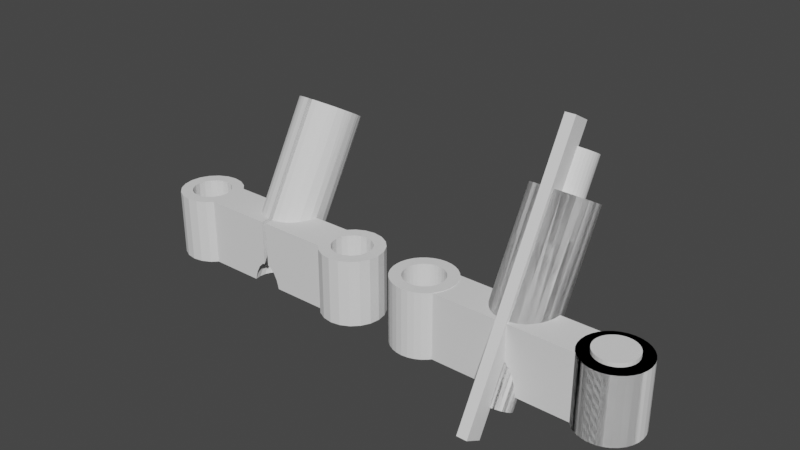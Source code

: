 # Source: untitled.blend  (saved by Blender 3.1.7; exported with 4.5.12 LTS)
import bpy
from mathutils import Matrix  # noqa: F401  (used for matrix-valued properties, if any)

bpy.ops.wm.read_factory_settings(use_empty=True)
scene = bpy.context.scene
scene.name = 'Scene'

# ---- collections
col_collection = bpy.data.collections.new('Collection'); scene.collection.children.link(col_collection)

# ---- world
world_world = bpy.data.worlds.new('World'); scene.world = world_world
world_world.use_nodes = True; world_world.node_tree.nodes.clear()
_N = world_world.node_tree.nodes; _L = world_world.node_tree.links
n0 = _N.new('ShaderNodeOutputWorld'); n0.name = 'World Output'; n0.location = (300, 300)
n1 = _N.new('ShaderNodeBackground'); n1.name = 'Background'; n1.location = (10, 300)
n1.inputs[0].default_value = (0.05088, 0.05088, 0.05088, 1.0)
_L.new(n1.outputs[0], n0.inputs[0])
n0.is_active_output = True
world_world.color = (0.05088, 0.05088, 0.05088)
world_world.use_sun_shadow = False
world_world.sun_shadow_jitter_overblur = 0.0

# ---- meshes
me_tbs_source_one_v4_caddx_antenna_mount_v01 = bpy.data.meshes.new('TBS_Source_One_V4_Caddx_Antenna_Mount_v01')
me_tbs_source_one_v4_caddx_antenna_mount_v01.from_pydata([(-0.7197, 5.174, 0.357), (-0.5007, 5.022, 0.284), (-1.412, 5.022, 0.477), (3.157, 2.922, 8.506), (2.384, 2.043, 8.506), (1.879, 1.665, 8.506), (0.2963, 0.02217, 8.506), (0.9753, 1.269, 8.506), (0.2963, 1.137, 8.506), (8.326, 5.022, 8.506), (3.94, 5.022, 8.506), (0.3393, 5.041, 0.273), (0.4873, 5.022, 0.284), (-0.00673, 5.376, 0.412), (0.3633, 5.435, 0.477), (-14.02, 4.024, 0.009025), (-14.02, 4.024, 8.507), (-14.37, 3.326, 0.009025), (-14.37, 3.326, 8.507), (10.79, 6.326, 0.009025), (10.79, 6.326, 8.507), (12.03, 6.522, 0.009025), (12.03, 6.522, 8.507), (-13.46, 4.578, 0.009025), (-13.46, 4.578, 8.507), (12.03, 5.024, 0.009025), (12.03, 5.024, 8.507), (11.25, 4.902, 0.009025), (11.25, 4.902, 8.507), (12.8, 4.902, 8.507), (12.8, 4.902, 0.009025), (-0.3857, 5.687, 0.722), (-0.00673, 5.703, 0.713), (-14.34, -0.6831, 8.507), (-14.34, -0.6831, 0.009025), (-13.23, -1.251, 8.507), (-13.23, -1.251, 0.009025), (-11.99, 0.04991, 8.507), (-11.99, 0.04991, 0.009025), (-12.77, 0.1729, 8.507), (-12.77, 0.1729, 0.009025), (11.25, 0.1422, 0.009025), (11.25, 0.1422, 8.507), (12.03, 0.01918, 0.009025), (12.03, 0.01918, 8.507), (-11.99, 6.553, 0.009025), (-11.99, 6.553, 8.507), (-10.76, 6.357, 0.009025), (-10.76, 6.357, 8.507), (14.41, 1.749, 0.009025), (14.41, 1.749, 8.507), (14.53, 2.522, 0.009025), (14.53, 2.522, 8.507), (-13.23, 6.357, 8.507), (-13.23, 6.357, 0.009025), (14.05, 1.051, 0.009025), (14.05, 1.051, 8.507), (-14.34, 5.789, 0.009025), (-14.34, 5.789, 8.507), (13.5, 0.4972, 8.507), (13.5, 0.4972, 0.009025), (12.8, 0.1422, 8.507), (12.8, 0.1422, 0.009025), (-15.23, 4.904, 0.009025), (-15.23, 4.904, 8.507), (-15.8, 3.789, 0.009025), (-15.8, 3.789, 8.507), (-15.99, 2.553, 0.009025), (-15.99, 2.553, 8.507), (16.03, 2.522, 8.507), (16.03, 2.522, 0.009025), (15.83, 3.758, 8.507), (15.83, 3.758, 0.009025), (-15.8, 1.317, 8.507), (-15.8, 1.317, 0.009025), (15.26, 4.873, 0.009025), (15.26, 4.873, 8.507), (14.38, 5.758, 0.009025), (14.38, 5.758, 8.507), (-14.5, 2.553, 0.009025), (-14.5, 2.553, 8.507), (13.26, 6.326, 0.009025), (13.26, 6.326, 8.507), (-12.77, 4.933, 8.507), (-12.77, 4.933, 0.009025), (-15.23, 0.2019, 0.009025), (-15.23, 0.2019, 8.507), (14.05, 3.993, 8.507), (14.05, 3.993, 0.009025), (14.41, 3.295, 8.507), (14.41, 3.295, 0.009025), (12.03, -1.478, 8.507), (12.03, -1.478, 0.009025), (13.26, -1.282, 8.507), (13.26, -1.282, 0.009025), (14.38, -0.7138, 8.507), (14.38, -0.7138, 0.009025), (-13.46, 0.5279, 8.507), (-13.46, 0.5279, 0.009025), (-14.02, 1.082, 0.009025), (-14.02, 1.082, 8.507), (15.26, 0.1712, 8.507), (15.26, 0.1712, 0.009025), (15.83, 1.286, 8.507), (15.83, 1.286, 0.009025), (-14.37, 1.78, 0.009025), (-14.37, 1.78, 8.507), (10.79, -1.282, 0.009025), (10.79, -1.282, 8.507), (-0.3087, 0.02217, 8.506), (-1.893, 1.665, 8.506), (-2.605, 2.248, 8.506), (-3.518, 3.53, 8.506), (-0.3087, 1.137, 8.506), (-1.052, 1.298, 8.506), (-3.954, 5.022, 8.506), (-11.99, 5.055, 0.009025), (-11.99, 5.055, 8.507), (10.56, 4.547, 8.507), (10.56, 4.547, 0.009025), (4.745, 0.02519, 1.148), (4.745, 0.02519, 8.153), (3.929, 6.454, 8.507), (3.921, 5.022, 5.902), (13.5, 4.547, 0.009025), (13.5, 4.547, 8.507), (-11.99, -1.447, 0.009025), (-11.99, -1.447, 8.507), (-0.3087, 0.02217, 8.153), (-4.26, 0.02217, 8.153), (-4.26, 0.02217, 1.148), (-8.937, 0.02217, 0.009025), (-1.986, 0.02217, 0.009025), (-7.471, 0.02217, 8.507), (-8.937, 0.02217, 8.507), (-1.71, 0.02217, 1.094), (-1.683, 0.02217, 1.148), (1.227, 0.02519, 2.032), (0.2963, 0.02519, 2.736), (0.6413, 0.02519, 2.628), (-1.245, 0.02519, 2.029), (-0.6587, 0.02519, 2.626), (-0.3087, 0.02519, 2.738), (0.2963, 3.358, 8.507), (0.2963, 0.02217, 8.153), (-9.968, 1.082, 8.507), (-9.613, 1.78, 8.507), (-9.49, 2.553, 8.507), (-7.471, 5.022, 8.507), (-9.613, 3.326, 8.507), (-8.876, 5.022, 8.507), (-9.968, 4.024, 8.507), (-10.52, 4.578, 8.507), (-9.642, 5.789, 8.507), (-11.22, 4.933, 8.507), (-10.52, 0.5279, 8.507), (-9.642, -0.6831, 8.507), (-11.22, 0.1729, 8.507), (-10.76, -1.251, 8.507), (-10.76, -1.251, 0.009025), (-9.642, -0.6831, 0.009025), (1.853, 5.611, 1.326), (2.531, 5.71, 2.271), (2.503, 5.281, 1.598), (-8.876, 5.022, 0.009025), (-9.642, 5.789, 0.009025), (1.692, 0.02217, 1.099), (1.667, 0.02217, 1.148), (3.291, 5.022, 2.744), (2.785, 5.022, 1.68), (3.452, 8.049, 8.507), (3.521, 5.022, 3.495), (3.299, 8.339, 8.507), (1.971, 0.02217, 0.009025), (1.991, 0.06895, 0.009025), (-11.22, 0.1729, 0.009025), (-9.49, 2.553, 0.009025), (-9.613, 3.326, 0.009025), (-9.613, 1.78, 0.009025), (-9.968, 1.082, 0.009025), (-2.87, 5.022, 1.801), (-3.305, 5.022, 2.744), (-2.69, 5.595, 2.337), (-10.52, 0.5279, 0.009025), (-11.22, 4.933, 0.009025), (-10.52, 4.578, 0.009025), (-9.968, 4.024, 0.009025), (1.879, 6.088, 2.054), (8.326, 0.02217, 8.507), (0.9483, 5.841, 1.066), (1.154, 6.347, 1.904), (-3.182, 8.522, 8.507), (-3.116, 8.608, 8.507), (1.434, 5.022, 0.492), (1.049, 5.022, 0.366), (10.0, 3.993, 8.507), (8.939, 5.022, 8.507), (9.646, 3.295, 8.507), (9.523, 2.522, 8.507), (9.646, 1.749, 8.507), (8.939, 0.02217, 8.507), (10.0, 1.051, 8.507), (10.56, 0.4972, 8.507), (9.675, -0.7138, 8.507), (9.675, 5.758, 8.507), (9.675, -0.7138, 0.009025), (8.939, 0.02217, 0.009025), (1.712, 5.022, 0.633), (1.981, 5.022, 0.807), (2.228, 5.022, 1.014), (-2.229, 5.913, 2.155), (-2.196, 5.393, 1.358), (1.524, 6.233, 1.97), (8.939, 5.022, 0.009025), (9.675, 5.758, 0.009025), (-1.872, 5.655, 1.382), (-2.483, 5.022, 1.254), (1.395, 3.959, 8.507), (1.683, 4.291, 8.507), (1.097, 5.391, 0.625), (-1.82, 5.022, 0.685), (-1.829, 5.307, 0.94), (0.7363, 5.47, 0.58), (-1.505, 5.621, 1.065), (0.375, 3.372, 8.507), (3.689, 5.022, 4.204), (-3.835, 5.022, 4.943), (-3.619, 5.022, 3.849), (-3.988, 5.022, 6.48), (-3.997, 5.022, 7.688), (10.56, 0.4972, 0.009025), (10.0, 1.051, 0.009025), (9.646, 1.749, 0.009025), (9.523, 2.522, 0.009025), (9.646, 3.295, 0.009025), (10.0, 3.993, 0.009025), (-0.3937, 6.043, 1.158), (-0.7697, 5.816, 0.968), (-0.3987, 6.48, 1.827), (-3.5, 7.944, 8.507), (-3.282, 8.386, 8.507), (-0.7867, 6.43, 1.856), (-1.353, 6.29, 1.937), (-1.155, 5.912, 1.234), (0.3853, 10.34, 8.507), (0.4768, 10.32, 8.507), (0.3853, 6.48, 1.827), (2.014, 6.276, 8.507), (1.97, 6.536, 8.507), (1.972, 1.614, 0.009025), (1.787, 9.865, 8.507), (1.828, 9.842, 8.507), (0.9264, 10.21, 8.507), (0.9703, 10.19, 8.507), (-2.082, 9.675, 8.507), (-1.56, 9.975, 8.507), (2.032, 6.164, 8.507), (1.977, 1.584, 0.009025), (2.099, 5.726, 8.507), (2.094, 0.8179, 0.009025), (1.576, 9.979, 8.507), (-2.008, 0.07414, 0.009025), (-2.111, 0.8209, 0.009025), (-2.011, 1.545, 0.009025), (-2.007, 1.571, 0.009025), (-1.718, 2.223, 0.009025), (-1.707, 2.247, 0.009025), (-1.259, 2.764, 0.009025), (-1.242, 2.783, 0.009025), (-0.6761, 3.115, 0.009025), (-0.6552, 3.127, 0.009025), (-0.002534, 3.245, 0.009025), (-0.02947, 3.242, 0.009025), (1.704, 2.223, 0.009025), (1.697, 2.239, 0.009025), (1.678, 2.263, 0.009025), (1.23, 2.781, 0.009025), (0.6646, 3.114, 0.009025), (0.6452, 3.124, 0.009025), (0.01843, 3.24, 0.009025), (-1.242, 10.12, 8.507), (-0.9101, 10.23, 8.507), (-1.459, 10.03, 8.507), (2.017, 6.26, 8.507), (-0.2816, 10.34, 8.507), (0.2681, 10.34, 8.507), (1.976, 9.747, 8.507), (2.05, 9.69, 8.507), (-2.318, 9.505, 8.507), (-2.73, 9.116, 8.507), (-0.3278, 10.34, 8.507), (-0.5543, 10.3, 8.507), (-0.8432, 10.25, 8.507), (3.689, 7.507, 8.507), (3.875, 6.721, 8.507), (3.89, 6.657, 8.507), (3.675, 7.542, 8.507), (2.086, 5.634, 8.507), (3.914, 6.57, 8.507), (3.56, 7.823, 8.507), (0.4093, 3.378, 8.507), (0.6442, 3.42, 8.507), (3.474, 8.007, 8.507), (-2.65, 9.2, 8.507), (-2.598, 9.247, 8.507), (2.027, 5.206, 8.507), (0.8355, 3.532, 8.507), (1.231, 3.764, 8.507), (0.7758, 3.497, 8.507), (1.347, 3.904, 8.507), (-1.09, 5.237, 0.492), (1.699, 4.31, 8.507), (3.203, 8.477, 8.507), (3.091, 8.603, 8.507), (1.777, 4.485, 8.507), (1.996, 4.977, 8.507), (1.813, 4.564, 8.507), (2.531, 9.311, 8.507), (2.615, 9.205, 8.507), (3.755, 4.186, 8.507), (2.443, 9.387, 8.507), (1.189, 10.1, 8.507), (-3.53, 7.883, 8.507), (-3.619, 7.712, 8.507), (-3.78, 7.241, 8.507), (-3.797, 7.191, 8.507), (-3.843, 7.042, 8.507), (-3.969, 6.309, 8.507), (-3.977, 6.263, 8.507), (-3.988, 6.193, 8.507), (-3.996, 5.543, 8.507), (-3.996, 5.526, 8.507), (-3.996, 5.486, 8.507), (-0.3087, 3.358, 8.507), (-0.3826, 3.371, 8.507), (-0.4174, 3.378, 8.507), (-0.6556, 3.422, 8.507), (-0.7998, 3.513, 8.507), (-0.8596, 3.549, 8.507), (-1.255, 3.782, 8.507), (-1.317, 3.855, 8.507), (-1.364, 3.909, 8.507), (-1.647, 4.236, 8.507), (-1.712, 4.334, 8.507), (-1.727, 4.352, 8.507), (-1.787, 4.488, 8.507), (-1.822, 4.567, 8.507), (-2.003, 4.98, 8.507), (-2.035, 5.209, 8.507), (-2.094, 5.637, 8.507), (-2.106, 5.729, 8.507), (-2.049, 6.142, 8.507), (-2.037, 6.233, 8.507), (-2.035, 6.248, 8.507), (-2.003, 6.479, 8.507), (-1.84, 6.846, 8.507), (-1.802, 6.93, 8.507), (-1.796, 6.944, 8.507), (-1.703, 7.155, 8.507), (-1.453, 7.443, 8.507), (-1.394, 7.511, 8.507), (-1.385, 7.522, 8.507), (-1.238, 7.691, 8.507), (-0.9254, 7.874, 8.507), (-0.8489, 7.919, 8.507), (-0.8374, 7.926, 8.507), (-0.651, 8.035, 8.507), (-0.3081, 8.098, 8.507), (-0.2223, 8.114, 8.507), (-0.2075, 8.116, 8.507), (0.03305, 8.147, 8.507), (0.2202, 8.099, 8.507), (0.2317, 8.096, 8.507), (0.3176, 8.08, 8.507), (0.6613, 8.016, 8.507), (0.8351, 7.923, 8.507), (0.8459, 7.917, 8.507), (0.9223, 7.872, 8.507), (1.234, 7.689, 8.507), (1.294, 7.62, 8.507), (1.542, 7.333, 8.507), (1.707, 7.119, 8.507), (1.717, 7.105, 8.507), (1.784, 6.958, 8.507), (1.819, 6.879, 8.507), (2.07, 12.42, 19.71), (1.967, 12.87, 19.45), (2.105, 12.25, 19.81), (2.075, 12.09, 19.9), (2.001, 11.69, 20.13), (1.912, 11.54, 20.22), (1.704, 11.2, 20.42), (1.568, 11.08, 20.49), (1.237, 10.78, 20.66), (1.055, 10.7, 20.7), (0.6502, 10.52, 20.81), (0.5428, 10.51, 20.82), (0.2963, 10.48, 20.83), (0.2963, 8.811, 21.8), (0.517, 8.843, 21.78), (0.9678, 8.908, 21.74), (1.264, 9.005, 21.68), (1.992, 9.267, 21.53), (2.159, 9.36, 21.48), (2.58, 9.63, 21.32), (2.839, 9.851, 21.2), (3.187, 10.18, 21.0), (3.454, 10.57, 20.78), (3.657, 10.89, 20.59), (3.83, 11.31, 20.35), (3.894, 11.53, 20.23), (3.962, 11.85, 20.04), (3.969, 12.18, 19.85), (3.964, 12.57, 19.63), (3.886, 13.02, 19.36), (3.763, 13.35, 19.17), (3.689, 13.59, 19.04), (3.64, 13.68, 18.99), (3.378, 14.1, 18.74), (3.311, 14.2, 18.69), (3.05, 14.48, 18.52), (2.748, 14.73, 18.38), (2.531, 14.94, 18.26), (2.305, 15.09, 18.17), (2.12, 15.19, 18.11), (1.753, 15.37, 18.01), (1.652, 15.41, 17.99), (0.71, 15.64, 17.85), (0.6045, 15.67, 17.83), (0.3853, 15.71, 17.81), (0.105, 15.72, 17.81), (-0.1185, 15.72, 17.81), (-0.2291, 15.71, 17.81), (-0.9226, 15.63, 17.86), (-1.084, 15.59, 17.88), (-1.612, 15.43, 17.98), (-1.861, 15.32, 18.04), (-2.455, 15.0, 18.22), (-2.586, 14.91, 18.28), (-2.793, 14.74, 18.37), (-2.969, 14.57, 18.47), (-3.241, 14.29, 18.63), (1.743, 13.25, 19.23), (0.6808, 13.96, 18.83), (0.076, 14.06, 18.76), (0.4903, 13.98, 18.81), (-1.06, 13.8, 18.91), (-1.586, 11.09, 20.48), (1.373, 13.61, 19.03), (1.239, 13.73, 18.96), (-0.4557, 14.01, 18.79), (-1.563, 13.44, 19.12), (-1.232, 13.73, 18.96), (-0.5401, 10.51, 20.82), (-0.3087, 10.48, 20.83), (-1.274, 10.82, 20.64), (-1.452, 10.97, 20.55), (-0.6458, 13.98, 18.81), (1.887, 13.01, 19.37), (1.068, 13.8, 18.92), (-1.698, 13.32, 19.19), (-0.6491, 10.52, 20.81), (-3.529, 10.62, 20.75), (-3.683, 11.02, 20.52), (-3.792, 11.22, 20.41), (-3.938, 11.64, 20.17), (-1.755, 11.28, 20.37), (-1.748, 11.27, 20.37), (-1.998, 11.69, 20.13), (-1.909, 11.54, 20.22), (-1.13, 8.942, 21.72), (-0.5504, 8.851, 21.77), (-0.3087, 8.811, 21.8), (-1.38, 9.02, 21.68), (-2.006, 9.267, 21.53), (-1.654, 9.11, 21.62), (-3.319, 10.34, 20.91), (-2.07, 12.09, 19.9), (-3.976, 11.85, 20.04), (-3.991, 11.98, 19.97), (-3.988, 12.6, 19.61), (-3.916, 12.94, 19.41), (-2.241, 9.411, 21.45), (-2.758, 9.756, 21.25), (-2.071, 12.42, 19.71), (-1.997, 12.82, 19.48), (-3.068, 10.08, 21.06), (-1.092, 10.74, 20.68), (-2.1, 12.26, 19.81), (-3.619, 13.74, 18.95), (-3.867, 13.15, 19.29), (-3.685, 13.6, 19.03), (-3.335, 14.15, 18.71), (-3.991, 12.42, 19.71), (-1.911, 12.96, 19.4)], [], [(0, 1, 2), (3, 4, 188), (188, 4, 5), (188, 5, 6), (6, 5, 7), (6, 7, 8), (188, 9, 3), (3, 9, 319), (319, 9, 10), (1, 11, 12), (0, 13, 11), (13, 14, 11), (0, 11, 1), (15, 16, 17), (17, 16, 18), (19, 20, 21), (21, 20, 22), (23, 24, 15), (15, 24, 16), (25, 26, 27), (27, 26, 28), (26, 25, 29), (29, 25, 30), (0, 31, 13), (31, 32, 13), (33, 34, 35), (35, 34, 36), (37, 38, 39), (39, 38, 40), (41, 42, 43), (43, 42, 44), (45, 46, 47), (47, 46, 48), (49, 50, 51), (51, 50, 52), (46, 45, 53), (53, 45, 54), (55, 56, 49), (49, 56, 50), (57, 58, 54), (54, 58, 53), (56, 55, 59), (59, 55, 60), (59, 60, 61), (61, 60, 62), (63, 64, 57), (57, 64, 58), (65, 66, 63), (63, 66, 64), (67, 68, 65), (65, 68, 66), (69, 70, 71), (71, 70, 72), (68, 67, 73), (73, 67, 74), (75, 76, 72), (72, 76, 71), (77, 78, 75), (75, 78, 76), (17, 18, 79), (79, 18, 80), (21, 22, 81), (81, 22, 82), (24, 23, 83), (83, 23, 84), (85, 86, 74), (74, 86, 73), (86, 85, 33), (33, 85, 34), (87, 88, 89), (89, 88, 90), (51, 52, 90), (90, 52, 89), (91, 92, 93), (93, 92, 94), (93, 94, 95), (95, 94, 96), (39, 40, 97), (97, 40, 98), (99, 100, 98), (98, 100, 97), (101, 102, 103), (103, 102, 104), (105, 106, 99), (99, 106, 100), (106, 105, 80), (80, 105, 79), (92, 91, 107), (107, 91, 108), (109, 110, 133), (133, 110, 111), (133, 111, 112), (113, 114, 109), (109, 114, 110), (115, 148, 112), (112, 148, 133), (70, 69, 104), (104, 69, 103), (78, 77, 82), (82, 77, 81), (116, 117, 84), (84, 117, 83), (118, 119, 28), (28, 119, 27), (122, 10, 123), (124, 125, 30), (30, 125, 29), (125, 124, 87), (87, 124, 88), (126, 127, 36), (36, 127, 35), (128, 109, 129), (129, 109, 133), (129, 133, 130), (130, 133, 131), (130, 131, 132), (133, 134, 131), (132, 135, 130), (130, 135, 136), (167, 120, 137), (137, 120, 121), (137, 121, 144), (138, 139, 144), (144, 139, 137), (128, 129, 140), (140, 129, 130), (140, 130, 136), (140, 141, 128), (128, 141, 142), (102, 101, 96), (96, 101, 95), (143, 138, 8), (8, 138, 144), (8, 144, 6), (145, 134, 146), (146, 134, 133), (146, 133, 147), (147, 133, 148), (147, 148, 149), (149, 148, 150), (149, 150, 151), (151, 150, 152), (152, 150, 153), (152, 153, 154), (154, 153, 48), (154, 48, 117), (117, 48, 46), (117, 46, 53), (145, 155, 134), (134, 155, 156), (156, 155, 157), (156, 157, 158), (158, 157, 37), (158, 37, 127), (127, 37, 35), (35, 37, 39), (35, 39, 33), (33, 39, 97), (33, 97, 86), (86, 97, 100), (86, 100, 73), (73, 100, 106), (73, 106, 68), (68, 106, 80), (68, 80, 18), (68, 18, 66), (66, 18, 16), (66, 16, 64), (64, 16, 24), (64, 24, 58), (58, 24, 83), (58, 83, 53), (53, 83, 117), (127, 126, 158), (158, 126, 159), (61, 62, 44), (44, 62, 43), (158, 159, 156), (156, 159, 160), (131, 134, 160), (160, 134, 156), (161, 162, 163), (150, 164, 153), (153, 164, 165), (47, 48, 165), (165, 48, 153), (168, 169, 163), (168, 163, 162), (170, 171, 172), (172, 171, 168), (173, 166, 174), (157, 175, 37), (37, 175, 38), (176, 147, 177), (177, 147, 149), (147, 176, 146), (146, 176, 178), (179, 145, 178), (178, 145, 146), (180, 181, 182), (145, 179, 155), (155, 179, 183), (175, 157, 183), (183, 157, 155), (117, 116, 154), (154, 116, 184), (185, 152, 184), (184, 152, 154), (152, 185, 151), (151, 185, 186), (162, 161, 187), (151, 186, 149), (149, 186, 177), (161, 189, 190), (191, 192, 181), (161, 193, 194), (195, 196, 197), (197, 196, 9), (197, 9, 198), (198, 9, 188), (198, 188, 199), (199, 188, 200), (199, 200, 201), (201, 200, 202), (202, 200, 203), (202, 203, 108), (195, 118, 196), (196, 118, 204), (204, 118, 20), (20, 118, 28), (20, 28, 22), (22, 28, 26), (22, 26, 29), (22, 29, 82), (82, 29, 125), (82, 125, 78), (78, 125, 87), (78, 87, 76), (76, 87, 89), (76, 89, 71), (71, 89, 52), (71, 52, 69), (69, 52, 103), (103, 52, 50), (103, 50, 101), (101, 50, 56), (101, 56, 95), (95, 56, 59), (95, 59, 93), (93, 59, 61), (93, 61, 91), (91, 61, 44), (91, 44, 42), (91, 42, 108), (108, 42, 202), (205, 203, 206), (206, 203, 200), (203, 205, 108), (108, 205, 107), (161, 207, 193), (161, 208, 207), (161, 209, 208), (209, 161, 163), (180, 210, 211), (212, 161, 190), (213, 196, 214), (214, 196, 204), (211, 215, 216), (214, 204, 19), (19, 204, 20), (187, 161, 212), (216, 180, 211), (215, 211, 210), (182, 210, 180), (217, 218, 137), (137, 218, 167), (11, 194, 12), (161, 194, 219), (2, 220, 221), (11, 14, 222), (222, 194, 11), (220, 216, 221), (222, 219, 194), (219, 189, 161), (219, 222, 189), (221, 223, 2), (221, 215, 223), (221, 216, 215), (143, 224, 138), (222, 14, 189), (207, 208, 213), (213, 208, 209), (213, 209, 169), (169, 168, 213), (213, 168, 171), (213, 171, 225), (213, 225, 196), (196, 225, 123), (196, 123, 9), (9, 123, 10), (164, 12, 213), (213, 12, 194), (213, 194, 193), (150, 226, 164), (164, 226, 227), (164, 227, 181), (150, 148, 228), (150, 228, 226), (115, 229, 148), (148, 229, 228), (181, 180, 164), (164, 180, 216), (164, 216, 220), (220, 2, 164), (164, 2, 1), (164, 1, 12), (193, 207, 213), (169, 209, 163), (210, 223, 215), (42, 41, 202), (202, 41, 230), (202, 230, 201), (201, 230, 231), (232, 199, 231), (231, 199, 201), (233, 198, 232), (232, 198, 199), (234, 197, 233), (233, 197, 198), (197, 234, 195), (195, 234, 235), (195, 235, 118), (118, 235, 119), (236, 237, 238), (239, 240, 227), (227, 240, 181), (241, 238, 237), (240, 191, 181), (242, 243, 223), (223, 210, 242), (244, 245, 246), (190, 189, 246), (247, 248, 249), (250, 251, 187), (252, 253, 190), (254, 255, 210), (210, 255, 242), (256, 257, 258), (258, 257, 259), (252, 190, 245), (245, 190, 246), (0, 237, 31), (250, 187, 260), (260, 187, 212), (31, 236, 32), (261, 131, 262), (262, 131, 179), (262, 179, 263), (263, 179, 178), (263, 178, 264), (264, 178, 265), (265, 178, 176), (265, 176, 266), (266, 176, 267), (267, 176, 177), (267, 177, 268), (268, 177, 269), (269, 177, 270), (270, 177, 186), (270, 186, 164), (164, 186, 185), (164, 185, 184), (131, 261, 132), (160, 175, 131), (131, 175, 183), (131, 183, 179), (159, 36, 160), (160, 36, 34), (160, 34, 38), (38, 34, 40), (40, 34, 85), (40, 85, 98), (98, 85, 99), (99, 85, 74), (99, 74, 105), (105, 74, 67), (105, 67, 79), (79, 67, 17), (17, 67, 65), (17, 65, 15), (15, 65, 63), (15, 63, 23), (23, 63, 84), (84, 63, 57), (84, 57, 116), (116, 57, 165), (116, 165, 184), (184, 165, 164), (159, 126, 36), (165, 57, 47), (47, 57, 54), (47, 54, 45), (213, 271, 164), (164, 271, 272), (164, 272, 270), (214, 27, 213), (213, 27, 119), (213, 119, 235), (19, 77, 214), (214, 77, 25), (214, 25, 27), (21, 81, 19), (19, 81, 77), (25, 77, 30), (30, 77, 75), (30, 75, 124), (124, 75, 88), (88, 75, 72), (88, 72, 90), (90, 72, 70), (90, 70, 51), (51, 70, 49), (49, 70, 104), (49, 104, 55), (55, 104, 102), (55, 102, 60), (60, 102, 62), (62, 102, 96), (62, 96, 43), (43, 96, 205), (43, 205, 41), (41, 205, 206), (41, 206, 230), (230, 206, 231), (231, 206, 259), (231, 259, 257), (205, 96, 107), (107, 96, 94), (107, 94, 92), (173, 174, 206), (206, 174, 259), (231, 257, 232), (232, 257, 249), (232, 249, 273), (232, 273, 233), (233, 273, 274), (233, 274, 275), (275, 276, 233), (233, 276, 234), (234, 276, 277), (234, 277, 278), (279, 271, 278), (278, 271, 213), (278, 213, 235), (235, 234, 278), (38, 175, 160), (144, 121, 6), (6, 121, 188), (188, 121, 120), (188, 120, 206), (206, 120, 173), (173, 120, 166), (166, 120, 167), (206, 200, 188), (280, 281, 242), (242, 281, 241), (282, 280, 242), (255, 282, 242), (247, 249, 283), (283, 249, 257), (284, 285, 238), (238, 285, 246), (286, 287, 187), (32, 14, 13), (288, 254, 210), (289, 182, 192), (192, 182, 181), (237, 243, 242), (242, 241, 237), (32, 238, 246), (132, 261, 135), (32, 189, 14), (246, 189, 32), (290, 284, 238), (291, 290, 241), (241, 290, 238), (32, 236, 238), (292, 291, 241), (293, 294, 225), (225, 294, 123), (294, 295, 123), (281, 292, 241), (296, 293, 225), (297, 258, 259), (295, 298, 123), (296, 225, 299), (299, 225, 171), (224, 300, 138), (300, 301, 138), (138, 301, 139), (170, 302, 171), (303, 304, 182), (288, 210, 304), (304, 210, 182), (237, 236, 31), (289, 303, 182), (315, 305, 174), (298, 122, 123), (306, 307, 139), (139, 307, 137), (308, 306, 139), (302, 299, 171), (307, 309, 137), (297, 259, 305), (305, 259, 174), (310, 0, 2), (256, 283, 257), (218, 311, 167), (167, 311, 166), (312, 172, 168), (243, 237, 310), (223, 243, 310), (313, 312, 168), (311, 314, 166), (315, 174, 316), (316, 174, 166), (317, 318, 162), (318, 313, 162), (162, 313, 168), (223, 310, 2), (301, 308, 139), (310, 237, 0), (320, 317, 162), (251, 286, 187), (287, 320, 187), (187, 320, 162), (321, 260, 212), (321, 212, 253), (253, 212, 190), (285, 244, 246), (309, 217, 137), (314, 316, 166), (322, 239, 227), (323, 322, 227), (323, 227, 324), (324, 227, 226), (325, 324, 226), (326, 325, 226), (326, 226, 327), (327, 226, 228), (328, 327, 228), (329, 328, 228), (329, 228, 330), (330, 228, 229), (331, 330, 229), (332, 331, 229), (332, 229, 115), (333, 113, 142), (142, 113, 128), (128, 113, 109), (334, 333, 142), (335, 334, 142), (335, 142, 336), (336, 142, 141), (337, 336, 141), (338, 337, 141), (338, 141, 339), (339, 141, 140), (340, 339, 140), (341, 340, 140), (341, 140, 342), (342, 140, 136), (343, 342, 136), (343, 136, 344), (344, 136, 135), (345, 344, 135), (346, 345, 135), (347, 346, 261), (261, 346, 135), (348, 347, 261), (349, 348, 262), (262, 348, 261), (350, 349, 262), (351, 350, 263), (263, 350, 262), (352, 351, 263), (353, 352, 264), (264, 352, 263), (354, 353, 264), (355, 354, 265), (265, 354, 264), (356, 355, 265), (357, 356, 266), (266, 356, 265), (358, 357, 266), (359, 358, 267), (267, 358, 266), (360, 359, 267), (361, 360, 268), (268, 360, 267), (362, 361, 268), (363, 362, 269), (269, 362, 268), (364, 363, 269), (365, 364, 270), (270, 364, 269), (366, 365, 270), (366, 270, 367), (367, 270, 272), (368, 367, 272), (368, 272, 369), (369, 272, 271), (370, 369, 271), (371, 370, 271), (372, 371, 279), (279, 371, 271), (373, 372, 279), (374, 373, 278), (278, 373, 279), (375, 374, 278), (376, 375, 277), (277, 375, 278), (377, 376, 277), (377, 277, 378), (378, 277, 276), (379, 378, 276), (379, 276, 380), (380, 276, 275), (381, 380, 275), (381, 275, 382), (382, 275, 274), (383, 382, 274), (383, 274, 273), (384, 383, 273), (384, 273, 248), (248, 273, 249), (239, 356, 357), (354, 323, 324), (354, 324, 325), (354, 326, 353), (353, 326, 327), (353, 327, 352), (352, 327, 351), (351, 327, 350), (350, 327, 328), (350, 328, 329), (350, 331, 349), (349, 331, 332), (349, 332, 115), (344, 112, 342), (344, 342, 343), (339, 111, 110), (339, 110, 338), (114, 336, 110), (114, 334, 335), (114, 335, 336), (191, 358, 192), (192, 358, 359), (192, 359, 289), (289, 359, 360), (289, 360, 361), (362, 254, 288), (254, 363, 255), (255, 363, 364), (255, 364, 365), (280, 366, 281), (281, 366, 367), (281, 367, 292), (292, 367, 291), (291, 367, 368), (291, 368, 369), (291, 369, 290), (284, 370, 285), (285, 370, 244), (245, 371, 373), (373, 371, 372), (374, 253, 373), (373, 253, 252), (373, 252, 245), (375, 376, 260), (260, 376, 250), (251, 377, 286), (287, 377, 378), (287, 378, 320), (320, 318, 317), (318, 379, 380), (318, 380, 313), (313, 381, 382), (383, 170, 382), (302, 383, 384), (299, 384, 248), (299, 248, 296), (296, 248, 293), (293, 248, 294), (283, 256, 294), (10, 258, 297), (10, 297, 305), (10, 305, 315), (10, 315, 319), (319, 315, 316), (319, 316, 3), (3, 316, 314), (3, 314, 311), (218, 217, 3), (3, 217, 4), (4, 217, 309), (4, 309, 307), (307, 5, 4), (306, 308, 5), (5, 308, 301), (5, 301, 7), (7, 301, 300), (143, 8, 224), (224, 8, 7), (312, 313, 382), (323, 322, 355), (355, 322, 239), (355, 239, 356), (357, 239, 358), (358, 239, 240), (358, 240, 191), (361, 289, 303), (361, 303, 304), (361, 304, 362), (362, 304, 288), (362, 254, 363), (365, 255, 366), (366, 255, 282), (366, 282, 280), (369, 290, 370), (370, 290, 284), (370, 244, 245), (370, 245, 371), (374, 253, 321), (374, 321, 260), (260, 375, 374), (376, 250, 377), (377, 250, 251), (286, 287, 377), (378, 320, 318), (318, 379, 378), (313, 381, 380), (312, 172, 382), (382, 172, 170), (383, 170, 302), (384, 302, 299), (248, 294, 247), (247, 294, 283), (256, 294, 295), (256, 295, 122), (122, 295, 298), (256, 122, 258), (258, 122, 10), (311, 3, 218), (307, 5, 306), (300, 7, 224), (355, 354, 323), (325, 354, 326), (329, 350, 330), (330, 350, 331), (115, 349, 348), (115, 348, 347), (115, 347, 112), (112, 347, 346), (112, 346, 345), (112, 345, 344), (112, 342, 111), (111, 342, 341), (111, 341, 340), (111, 340, 339), (110, 338, 337), (110, 337, 336), (114, 334, 113), (113, 334, 333), (247, 385, 248), (248, 385, 386), (247, 283, 385), (256, 387, 283), (283, 387, 385), (256, 258, 387), (297, 388, 258), (258, 388, 387), (297, 305, 388), (315, 389, 305), (305, 389, 388), (315, 316, 389), (314, 390, 316), (316, 390, 389), (311, 391, 314), (314, 391, 390), (311, 218, 391), (218, 217, 391), (309, 392, 217), (217, 392, 391), (307, 393, 309), (309, 393, 392), (307, 306, 393), (306, 308, 393), (393, 308, 394), (308, 301, 394), (394, 301, 395), (301, 300, 395), (300, 224, 395), (395, 224, 396), (224, 143, 396), (396, 143, 397), (8, 398, 143), (143, 398, 397), (8, 7, 398), (7, 399, 398), (7, 400, 399), (7, 5, 400), (5, 401, 400), (5, 402, 401), (5, 4, 402), (402, 4, 403), (403, 4, 404), (4, 3, 404), (404, 3, 405), (405, 3, 406), (406, 3, 407), (3, 319, 407), (407, 319, 408), (408, 319, 409), (319, 10, 409), (409, 10, 410), (410, 10, 411), (411, 10, 412), (412, 10, 413), (10, 122, 413), (122, 298, 413), (413, 298, 414), (298, 295, 414), (414, 295, 415), (295, 294, 415), (415, 294, 416), (294, 293, 416), (293, 296, 416), (416, 296, 417), (296, 299, 417), (299, 302, 417), (417, 302, 418), (302, 170, 418), (418, 170, 419), (170, 172, 419), (172, 312, 419), (419, 312, 420), (312, 313, 420), (420, 313, 421), (313, 318, 421), (318, 317, 421), (421, 317, 422), (317, 320, 422), (422, 320, 423), (320, 287, 423), (287, 286, 423), (423, 286, 424), (251, 425, 286), (286, 425, 424), (250, 426, 251), (251, 426, 425), (250, 260, 426), (321, 427, 260), (260, 427, 426), (321, 253, 427), (252, 428, 253), (253, 428, 427), (252, 245, 428), (244, 429, 245), (245, 429, 428), (285, 430, 244), (244, 430, 429), (285, 284, 430), (430, 284, 431), (284, 290, 431), (431, 290, 432), (290, 291, 432), (291, 292, 432), (432, 292, 433), (292, 281, 433), (433, 281, 434), (281, 280, 434), (280, 282, 434), (434, 282, 435), (282, 255, 435), (435, 255, 436), (255, 254, 436), (288, 437, 254), (254, 437, 436), (288, 304, 437), (303, 438, 304), (304, 438, 437), (289, 439, 303), (303, 439, 438), (289, 192, 439), (191, 440, 192), (192, 440, 439), (240, 441, 191), (191, 441, 440), (240, 239, 441), (381, 382, 442), (373, 374, 443), (370, 371, 444), (444, 371, 445), (371, 372, 445), (364, 365, 446), (341, 342, 447), (379, 448, 378), (378, 448, 449), (370, 444, 369), (369, 444, 450), (361, 362, 451), (451, 362, 452), (334, 453, 333), (333, 453, 454), (377, 378, 449), (339, 340, 455), (455, 340, 456), (368, 450, 367), (367, 450, 457), (368, 369, 450), (338, 339, 455), (381, 442, 380), (380, 442, 448), (340, 341, 456), (456, 341, 447), (374, 375, 443), (443, 375, 459), (375, 376, 459), (359, 360, 460), (460, 360, 451), (360, 361, 451), (448, 442, 421), (422, 423, 449), (372, 373, 445), (445, 373, 443), (376, 377, 459), (459, 377, 449), (409, 410, 389), (411, 412, 387), (386, 385, 414), (415, 416, 386), (366, 457, 365), (365, 457, 446), (379, 380, 448), (366, 367, 457), (421, 422, 449), (425, 426, 459), (408, 409, 389), (389, 390, 408), (388, 389, 410), (335, 336, 461), (335, 461, 334), (334, 461, 453), (391, 407, 390), (384, 386, 383), (383, 386, 458), (384, 248, 386), (392, 393, 405), (391, 392, 405), (383, 458, 382), (382, 458, 442), (115, 112, 462), (115, 463, 464), (115, 464, 465), (343, 344, 466), (342, 343, 447), (447, 343, 467), (346, 347, 468), (344, 345, 466), (466, 345, 469), (434, 435, 457), (446, 436, 452), (437, 438, 452), (470, 114, 471), (467, 343, 466), (471, 114, 472), (114, 113, 472), (110, 114, 473), (423, 424, 449), (459, 449, 424), (424, 425, 459), (428, 429, 444), (474, 110, 475), (473, 114, 470), (113, 333, 472), (472, 333, 454), (448, 421, 449), (345, 346, 469), (469, 346, 468), (112, 476, 462), (115, 462, 463), (362, 363, 452), (348, 349, 477), (115, 478, 479), (332, 115, 479), (475, 110, 473), (410, 411, 388), (347, 348, 468), (468, 348, 477), (329, 480, 328), (328, 480, 481), (111, 482, 483), (353, 354, 484), (484, 354, 485), (111, 110, 474), (111, 474, 482), (112, 483, 486), (112, 111, 483), (112, 486, 476), (387, 388, 411), (337, 487, 336), (336, 487, 461), (351, 352, 488), (488, 352, 484), (475, 487, 474), (482, 474, 487), (482, 455, 483), (456, 483, 455), (456, 447, 483), (352, 353, 484), (354, 355, 485), (115, 465, 478), (323, 324, 489), (326, 490, 325), (325, 490, 491), (454, 471, 472), (454, 453, 471), (470, 471, 453), (453, 461, 470), (473, 470, 461), (475, 473, 461), (328, 481, 327), (327, 481, 490), (326, 327, 490), (322, 492, 239), (239, 492, 441), (350, 351, 488), (349, 350, 477), (477, 350, 488), (323, 489, 322), (322, 489, 492), (405, 406, 391), (404, 405, 393), (403, 404, 393), (401, 395, 400), (400, 396, 399), (398, 399, 397), (402, 403, 394), (332, 479, 331), (331, 479, 493), (355, 356, 485), (485, 356, 494), (331, 493, 330), (330, 493, 480), (358, 359, 460), (461, 487, 475), (356, 357, 494), (357, 358, 494), (494, 358, 460), (397, 399, 396), (407, 391, 406), (338, 455, 337), (337, 455, 487), (396, 400, 395), (401, 402, 395), (467, 466, 486), (486, 483, 447), (447, 467, 486), (462, 476, 466), (455, 482, 487), (393, 394, 403), (394, 395, 402), (325, 491, 324), (324, 491, 489), (419, 420, 442), (421, 442, 420), (418, 419, 442), (417, 418, 458), (458, 386, 417), (416, 417, 386), (414, 415, 386), (413, 414, 385), (385, 387, 413), (412, 413, 387), (408, 390, 407), (329, 330, 480), (364, 446, 363), (363, 446, 452), (442, 458, 418), (437, 452, 436), (436, 446, 435), (446, 457, 435), (433, 434, 457), (432, 433, 450), (450, 444, 432), (431, 432, 444), (430, 431, 444), (445, 443, 427), (427, 428, 444), (426, 427, 443), (443, 459, 426), (457, 450, 433), (444, 445, 427), (429, 430, 444), (439, 440, 451), (451, 452, 439), (460, 451, 440), (438, 439, 452), (464, 468, 465), (468, 477, 465), (478, 477, 479), (469, 468, 463), (476, 486, 466), (463, 462, 469), (466, 469, 462), (488, 479, 477), (478, 465, 477), (493, 479, 488), (464, 463, 468), (480, 493, 484), (488, 484, 493), (485, 481, 484), (481, 485, 490), (490, 485, 491), (491, 494, 489), (492, 460, 441), (492, 489, 460), (494, 491, 485), (494, 460, 489), (440, 441, 460), (480, 484, 481)])
me_tbs_source_one_v4_caddx_antenna_mount_v01.use_remesh_fix_poles = True
me_tbs_source_one_v4_caddx_antenna_mount_v01.use_remesh_preserve_attributes = False
me_tbs_source_one_v4_caddx_antenna_mount_v01.update()
me_cylinder = bpy.data.meshes.new('Cylinder')
me_cylinder.from_pydata([(0.0, 1.0, -1.0), (0.0, 1.0, 1.0), (0.1951, 0.9808, -1.0), (0.1951, 0.9808, 1.0), (0.3827, 0.9239, -1.0), (0.3827, 0.9239, 1.0), (0.5556, 0.8315, -1.0), (0.5556, 0.8315, 1.0), (0.7071, 0.7071, -1.0), (0.7071, 0.7071, 1.0), (0.8315, 0.5556, -1.0), (0.8315, 0.5556, 1.0), (0.9239, 0.3827, -1.0), (0.9239, 0.3827, 1.0), (0.9808, 0.1951, -1.0), (0.9808, 0.1951, 1.0), (1.0, -4.371e-08, -1.0), (1.0, -4.371e-08, 1.0), (0.9808, -0.1951, -1.0), (0.9808, -0.1951, 1.0), (0.9239, -0.3827, -1.0), (0.9239, -0.3827, 1.0), (0.8315, -0.5556, -1.0), (0.8315, -0.5556, 1.0), (0.7071, -0.7071, -1.0), (0.7071, -0.7071, 1.0), (0.5556, -0.8315, -1.0), (0.5556, -0.8315, 1.0), (0.3827, -0.9239, -1.0), (0.3827, -0.9239, 1.0), (0.1951, -0.9808, -1.0), (0.1951, -0.9808, 1.0), (-8.742e-08, -1.0, -1.0), (-8.742e-08, -1.0, 1.0), (-0.1951, -0.9808, -1.0), (-0.1951, -0.9808, 1.0), (-0.3827, -0.9239, -1.0), (-0.3827, -0.9239, 1.0), (-0.5556, -0.8315, -1.0), (-0.5556, -0.8315, 1.0), (-0.7071, -0.7071, -1.0), (-0.7071, -0.7071, 1.0), (-0.8315, -0.5556, -1.0), (-0.8315, -0.5556, 1.0), (-0.9239, -0.3827, -1.0), (-0.9239, -0.3827, 1.0), (-0.9808, -0.1951, -1.0), (-0.9808, -0.1951, 1.0), (-1.0, 1.192e-08, -1.0), (-1.0, 1.192e-08, 1.0), (-0.9808, 0.1951, -1.0), (-0.9808, 0.1951, 1.0), (-0.9239, 0.3827, -1.0), (-0.9239, 0.3827, 1.0), (-0.8315, 0.5556, -1.0), (-0.8315, 0.5556, 1.0), (-0.7071, 0.7071, -1.0), (-0.7071, 0.7071, 1.0), (-0.5556, 0.8315, -1.0), (-0.5556, 0.8315, 1.0), (-0.3827, 0.9239, -1.0), (-0.3827, 0.9239, 1.0), (-0.1951, 0.9808, -1.0), (-0.1951, 0.9808, 1.0)], [], [(0, 1, 3, 2), (2, 3, 5, 4), (4, 5, 7, 6), (6, 7, 9, 8), (8, 9, 11, 10), (10, 11, 13, 12), (12, 13, 15, 14), (14, 15, 17, 16), (16, 17, 19, 18), (18, 19, 21, 20), (20, 21, 23, 22), (22, 23, 25, 24), (24, 25, 27, 26), (26, 27, 29, 28), (28, 29, 31, 30), (30, 31, 33, 32), (32, 33, 35, 34), (34, 35, 37, 36), (36, 37, 39, 38), (38, 39, 41, 40), (40, 41, 43, 42), (42, 43, 45, 44), (44, 45, 47, 46), (46, 47, 49, 48), (48, 49, 51, 50), (50, 51, 53, 52), (52, 53, 55, 54), (54, 55, 57, 56), (56, 57, 59, 58), (58, 59, 61, 60), (3, 1, 63, 61, 59, 57, 55, 53, 51, 49, 47, 45, 43, 41, 39, 37, 35, 33, 31, 29, 27, 25, 23, 21, 19, 17, 15, 13, 11, 9, 7, 5), (60, 61, 63, 62), (62, 63, 1, 0), (0, 2, 4, 6, 8, 10, 12, 14, 16, 18, 20, 22, 24, 26, 28, 30, 32, 34, 36, 38, 40, 42, 44, 46, 48, 50, 52, 54, 56, 58, 60, 62)])
_uv = me_cylinder.uv_layers.new(name='UVMap')
_uv.uv.foreach_set('vector', [1.0, 0.5, 1.0, 1.0, 0.9688, 1.0, 0.9688, 0.5, 0.9688, 0.5, 0.9688, 1.0, 0.9375, 1.0, 0.9375, 0.5, 0.9375, 0.5, 0.9375, 1.0, 0.9062, 1.0, 0.9062, 0.5, 0.9062, 0.5, 0.9062, 1.0, 0.875, 1.0, 0.875, 0.5, 0.875, 0.5, 0.875, 1.0, 0.8438, 1.0, 0.8438, 0.5, 0.8438, 0.5, 0.8438, 1.0, 0.8125, 1.0, 0.8125, 0.5, 0.8125, 0.5, 0.8125, 1.0, 0.7812, 1.0, 0.7812, 0.5, 0.7812, 0.5, 0.7812, 1.0, 0.75, 1.0, 0.75, 0.5, 0.75, 0.5, 0.75, 1.0, 0.7188, 1.0, 0.7188, 0.5, 0.7188, 0.5, 0.7188, 1.0, 0.6875, 1.0, 0.6875, 0.5, 0.6875, 0.5, 0.6875, 1.0, 0.6562, 1.0, 0.6562, 0.5, 0.6562, 0.5, 0.6562, 1.0, 0.625, 1.0, 0.625, 0.5, 0.625, 0.5, 0.625, 1.0, 0.5938, 1.0, 0.5938, 0.5, 0.5938, 0.5, 0.5938, 1.0, 0.5625, 1.0, 0.5625, 0.5, 0.5625, 0.5, 0.5625, 1.0, 0.5312, 1.0, 0.5312, 0.5, 0.5312, 0.5, 0.5312, 1.0, 0.5, 1.0, 0.5, 0.5, 0.5, 0.5, 0.5, 1.0, 0.4688, 1.0, 0.4688, 0.5, 0.4688, 0.5, 0.4688, 1.0, 0.4375, 1.0, 0.4375, 0.5, 0.4375, 0.5, 0.4375, 1.0, 0.4062, 1.0, 0.4062, 0.5, 0.4062, 0.5, 0.4062, 1.0, 0.375, 1.0, 0.375, 0.5, 0.375, 0.5, 0.375, 1.0, 0.3438, 1.0, 0.3438, 0.5, 0.3438, 0.5, 0.3438, 1.0, 0.3125, 1.0, 0.3125, 0.5, 0.3125, 0.5, 0.3125, 1.0, 0.2812, 1.0, 0.2812, 0.5, 0.2812, 0.5, 0.2812, 1.0, 0.25, 1.0, 0.25, 0.5, 0.25, 0.5, 0.25, 1.0, 0.2188, 1.0, 0.2188, 0.5, 0.2188, 0.5, 0.2188, 1.0, 0.1875, 1.0, 0.1875, 0.5, 0.1875, 0.5, 0.1875, 1.0, 0.1562, 1.0, 0.1562, 0.5, 0.1562, 0.5, 0.1562, 1.0, 0.125, 1.0, 0.125, 0.5, 0.125, 0.5, 0.125, 1.0, 0.09375, 1.0, 0.09375, 0.5, 0.09375, 0.5, 0.09375, 1.0, 0.0625, 1.0, 0.0625, 0.5, 0.2968, 0.4854, 0.25, 0.49, 0.2032, 0.4854, 0.1582, 0.4717, 0.1167, 0.4496, 0.08029, 0.4197, 0.05045, 0.3833, 0.02827, 0.3418, 0.01461, 0.2968, 0.01, 0.25, 0.01461, 0.2032, 0.02827, 0.1582, 0.05045, 0.1167, 0.08029, 0.08029, 0.1167, 0.05045, 0.1582, 0.02827, 0.2032, 0.01461, 0.25, 0.01, 0.2968, 0.01461, 0.3418, 0.02827, 0.3833, 0.05045, 0.4197, 0.08029, 0.4496, 0.1167, 0.4717, 0.1582, 0.4854, 0.2032, 0.49, 0.25, 0.4854, 0.2968, 0.4717, 0.3418, 0.4496, 0.3833, 0.4197, 0.4197, 0.3833, 0.4496, 0.3418, 0.4717, 0.0625, 0.5, 0.0625, 1.0, 0.03125, 1.0, 0.03125, 0.5, 0.03125, 0.5, 0.03125, 1.0, 0.0, 1.0, 0.0, 0.5, 0.75, 0.49, 0.7968, 0.4854, 0.8418, 0.4717, 0.8833, 0.4496, 0.9197, 0.4197, 0.9496, 0.3833, 0.9717, 0.3418, 0.9854, 0.2968, 0.99, 0.25, 0.9854, 0.2032, 0.9717, 0.1582, 0.9496, 0.1167, 0.9197, 0.08029, 0.8833, 0.05045, 0.8418, 0.02827, 0.7968, 0.01461, 0.75, 0.01, 0.7032, 0.01461, 0.6582, 0.02827, 0.6167, 0.05045, 0.5803, 0.08029, 0.5504, 0.1167, 0.5283, 0.1582, 0.5146, 0.2032, 0.51, 0.25, 0.5146, 0.2968, 0.5283, 0.3418, 0.5504, 0.3833, 0.5803, 0.4197, 0.6167, 0.4496, 0.6582, 0.4717, 0.7032, 0.4854])
me_cylinder.use_remesh_fix_poles = True
me_cylinder.use_remesh_preserve_attributes = False
me_cylinder.update()
me_cube_001 = bpy.data.meshes.new('Cube.001')
me_cube_001.from_pydata([(1.0, -1.0, -1.0), (1.0, -1.0, 1.0), (1.0, 1.0, -1.0), (1.0, 1.0, 1.0), (0.0, 1.0, -1.0), (0.0, 1.0, 1.0), (0.0, -1.0, -1.0), (0.0, -1.0, 1.0)], [], [(4, 5, 3, 2), (2, 3, 1, 0), (4, 2, 0, 6), (3, 5, 7, 1), (0, 1, 7, 6)])
_uv = me_cube_001.uv_layers.new(name='UVMap')
_uv.uv.foreach_set('vector', [0.375, 0.375, 0.625, 0.375, 0.625, 0.5, 0.375, 0.5, 0.375, 0.5, 0.625, 0.5, 0.625, 0.75, 0.375, 0.75, 0.25, 0.5, 0.375, 0.5, 0.375, 0.75, 0.25, 0.75, 0.625, 0.5, 0.75, 0.5, 0.75, 0.75, 0.625, 0.75, 0.375, 0.75, 0.625, 0.75, 0.625, 0.875, 0.375, 0.875])
me_cube_001.use_remesh_fix_poles = True
me_cube_001.use_remesh_preserve_attributes = False
me_cube_001.update()
me_cylinder_001 = bpy.data.meshes.new('Cylinder.001')
me_cylinder_001.from_pydata([(0.0, 1.0, -1.0), (0.0, 1.0, 1.0), (0.1951, 0.9808, -1.0), (0.1951, 0.9808, 1.0), (0.3827, 0.9239, -1.0), (0.3827, 0.9239, 1.0), (0.5556, 0.8315, -1.0), (0.5556, 0.8315, 1.0), (0.7071, 0.7071, -1.0), (0.7071, 0.7071, 1.0), (0.8315, 0.5556, -1.0), (0.8315, 0.5556, 1.0), (0.9239, 0.3827, -1.0), (0.9239, 0.3827, 1.0), (0.9808, 0.1951, -1.0), (0.9808, 0.1951, 1.0), (1.0, -4.371e-08, -1.0), (1.0, -4.371e-08, 1.0), (0.9808, -0.1951, -1.0), (0.9808, -0.1951, 1.0), (0.9239, -0.3827, -1.0), (0.9239, -0.3827, 1.0), (0.8315, -0.5556, -1.0), (0.8315, -0.5556, 1.0), (0.7071, -0.7071, -1.0), (0.7071, -0.7071, 1.0), (0.5556, -0.8315, -1.0), (0.5556, -0.8315, 1.0), (0.3827, -0.9239, -1.0), (0.3827, -0.9239, 1.0), (0.1951, -0.9808, -1.0), (0.1951, -0.9808, 1.0), (-8.742e-08, -1.0, -1.0), (-8.742e-08, -1.0, 1.0), (-0.1951, -0.9808, -1.0), (-0.1951, -0.9808, 1.0), (-0.3827, -0.9239, -1.0), (-0.3827, -0.9239, 1.0), (-0.5556, -0.8315, -1.0), (-0.5556, -0.8315, 1.0), (-0.7071, -0.7071, -1.0), (-0.7071, -0.7071, 1.0), (-0.8315, -0.5556, -1.0), (-0.8315, -0.5556, 1.0), (-0.9239, -0.3827, -1.0), (-0.9239, -0.3827, 1.0), (-0.9808, -0.1951, -1.0), (-0.9808, -0.1951, 1.0), (-1.0, 1.192e-08, -1.0), (-1.0, 1.192e-08, 1.0), (-0.9808, 0.1951, -1.0), (-0.9808, 0.1951, 1.0), (-0.9239, 0.3827, -1.0), (-0.9239, 0.3827, 1.0), (-0.8315, 0.5556, -1.0), (-0.8315, 0.5556, 1.0), (-0.7071, 0.7071, -1.0), (-0.7071, 0.7071, 1.0), (-0.5556, 0.8315, -1.0), (-0.5556, 0.8315, 1.0), (-0.3827, 0.9239, -1.0), (-0.3827, 0.9239, 1.0), (-0.1951, 0.9808, -1.0), (-0.1951, 0.9808, 1.0)], [], [(0, 1, 3, 2), (2, 3, 5, 4), (4, 5, 7, 6), (6, 7, 9, 8), (8, 9, 11, 10), (10, 11, 13, 12), (12, 13, 15, 14), (14, 15, 17, 16), (16, 17, 19, 18), (18, 19, 21, 20), (20, 21, 23, 22), (22, 23, 25, 24), (24, 25, 27, 26), (26, 27, 29, 28), (28, 29, 31, 30), (30, 31, 33, 32), (32, 33, 35, 34), (34, 35, 37, 36), (36, 37, 39, 38), (38, 39, 41, 40), (40, 41, 43, 42), (42, 43, 45, 44), (44, 45, 47, 46), (46, 47, 49, 48), (48, 49, 51, 50), (50, 51, 53, 52), (52, 53, 55, 54), (54, 55, 57, 56), (56, 57, 59, 58), (58, 59, 61, 60), (3, 1, 63, 61, 59, 57, 55, 53, 51, 49, 47, 45, 43, 41, 39, 37, 35, 33, 31, 29, 27, 25, 23, 21, 19, 17, 15, 13, 11, 9, 7, 5), (60, 61, 63, 62), (62, 63, 1, 0), (0, 2, 4, 6, 8, 10, 12, 14, 16, 18, 20, 22, 24, 26, 28, 30, 32, 34, 36, 38, 40, 42, 44, 46, 48, 50, 52, 54, 56, 58, 60, 62)])
_uv = me_cylinder_001.uv_layers.new(name='UVMap')
_uv.uv.foreach_set('vector', [1.0, 0.5, 1.0, 1.0, 0.9688, 1.0, 0.9688, 0.5, 0.9688, 0.5, 0.9688, 1.0, 0.9375, 1.0, 0.9375, 0.5, 0.9375, 0.5, 0.9375, 1.0, 0.9062, 1.0, 0.9062, 0.5, 0.9062, 0.5, 0.9062, 1.0, 0.875, 1.0, 0.875, 0.5, 0.875, 0.5, 0.875, 1.0, 0.8438, 1.0, 0.8438, 0.5, 0.8438, 0.5, 0.8438, 1.0, 0.8125, 1.0, 0.8125, 0.5, 0.8125, 0.5, 0.8125, 1.0, 0.7812, 1.0, 0.7812, 0.5, 0.7812, 0.5, 0.7812, 1.0, 0.75, 1.0, 0.75, 0.5, 0.75, 0.5, 0.75, 1.0, 0.7188, 1.0, 0.7188, 0.5, 0.7188, 0.5, 0.7188, 1.0, 0.6875, 1.0, 0.6875, 0.5, 0.6875, 0.5, 0.6875, 1.0, 0.6562, 1.0, 0.6562, 0.5, 0.6562, 0.5, 0.6562, 1.0, 0.625, 1.0, 0.625, 0.5, 0.625, 0.5, 0.625, 1.0, 0.5938, 1.0, 0.5938, 0.5, 0.5938, 0.5, 0.5938, 1.0, 0.5625, 1.0, 0.5625, 0.5, 0.5625, 0.5, 0.5625, 1.0, 0.5312, 1.0, 0.5312, 0.5, 0.5312, 0.5, 0.5312, 1.0, 0.5, 1.0, 0.5, 0.5, 0.5, 0.5, 0.5, 1.0, 0.4688, 1.0, 0.4688, 0.5, 0.4688, 0.5, 0.4688, 1.0, 0.4375, 1.0, 0.4375, 0.5, 0.4375, 0.5, 0.4375, 1.0, 0.4062, 1.0, 0.4062, 0.5, 0.4062, 0.5, 0.4062, 1.0, 0.375, 1.0, 0.375, 0.5, 0.375, 0.5, 0.375, 1.0, 0.3438, 1.0, 0.3438, 0.5, 0.3438, 0.5, 0.3438, 1.0, 0.3125, 1.0, 0.3125, 0.5, 0.3125, 0.5, 0.3125, 1.0, 0.2812, 1.0, 0.2812, 0.5, 0.2812, 0.5, 0.2812, 1.0, 0.25, 1.0, 0.25, 0.5, 0.25, 0.5, 0.25, 1.0, 0.2188, 1.0, 0.2188, 0.5, 0.2188, 0.5, 0.2188, 1.0, 0.1875, 1.0, 0.1875, 0.5, 0.1875, 0.5, 0.1875, 1.0, 0.1562, 1.0, 0.1562, 0.5, 0.1562, 0.5, 0.1562, 1.0, 0.125, 1.0, 0.125, 0.5, 0.125, 0.5, 0.125, 1.0, 0.09375, 1.0, 0.09375, 0.5, 0.09375, 0.5, 0.09375, 1.0, 0.0625, 1.0, 0.0625, 0.5, 0.2968, 0.4854, 0.25, 0.49, 0.2032, 0.4854, 0.1582, 0.4717, 0.1167, 0.4496, 0.08029, 0.4197, 0.05045, 0.3833, 0.02827, 0.3418, 0.01461, 0.2968, 0.01, 0.25, 0.01461, 0.2032, 0.02827, 0.1582, 0.05045, 0.1167, 0.08029, 0.08029, 0.1167, 0.05045, 0.1582, 0.02827, 0.2032, 0.01461, 0.25, 0.01, 0.2968, 0.01461, 0.3418, 0.02827, 0.3833, 0.05045, 0.4197, 0.08029, 0.4496, 0.1167, 0.4717, 0.1582, 0.4854, 0.2032, 0.49, 0.25, 0.4854, 0.2968, 0.4717, 0.3418, 0.4496, 0.3833, 0.4197, 0.4197, 0.3833, 0.4496, 0.3418, 0.4717, 0.0625, 0.5, 0.0625, 1.0, 0.03125, 1.0, 0.03125, 0.5, 0.03125, 0.5, 0.03125, 1.0, 0.0, 1.0, 0.0, 0.5, 0.75, 0.49, 0.7968, 0.4854, 0.8418, 0.4717, 0.8833, 0.4496, 0.9197, 0.4197, 0.9496, 0.3833, 0.9717, 0.3418, 0.9854, 0.2968, 0.99, 0.25, 0.9854, 0.2032, 0.9717, 0.1582, 0.9496, 0.1167, 0.9197, 0.08029, 0.8833, 0.05045, 0.8418, 0.02827, 0.7968, 0.01461, 0.75, 0.01, 0.7032, 0.01461, 0.6582, 0.02827, 0.6167, 0.05045, 0.5803, 0.08029, 0.5504, 0.1167, 0.5283, 0.1582, 0.5146, 0.2032, 0.51, 0.25, 0.5146, 0.2968, 0.5283, 0.3418, 0.5504, 0.3833, 0.5803, 0.4197, 0.6167, 0.4496, 0.6582, 0.4717, 0.7032, 0.4854])
me_cylinder_001.use_remesh_fix_poles = True
me_cylinder_001.use_remesh_preserve_attributes = False
me_cylinder_001.update()
me_cylinder_002 = bpy.data.meshes.new('Cylinder.002')
me_cylinder_002.from_pydata([(-2.482e-24, 1.0, -0.979), (0.0, 1.0, 1.0), (0.1951, 0.9808, -0.979), (0.1951, 0.9808, 1.0), (0.3827, 0.9239, -0.979), (0.3827, 0.9239, 1.0), (0.5556, 0.8315, -0.979), (0.5556, 0.8315, 1.0), (0.7071, 0.7071, -0.979), (0.7071, 0.7071, 1.0), (0.8315, 0.5556, -0.979), (0.8315, 0.5556, 1.0), (0.9239, 0.3827, -0.979), (0.9239, 0.3827, 1.0), (0.9808, 0.1951, -0.7164), (0.9808, 0.1951, 1.0), (1.0, -4.371e-08, -0.7164), (1.0, -4.371e-08, 1.0), (0.9808, -0.1951, -0.7164), (0.9808, -0.1951, 1.0), (0.9239, -0.3827, -0.7164), (0.9239, -0.3827, 1.0), (0.8315, -0.5556, -0.6075), (0.8315, -0.5556, 1.0), (0.7071, -0.7071, -0.5152), (0.7071, -0.7071, 1.0), (0.5556, -0.8315, -0.5152), (0.5556, -0.8315, 1.0), (0.3827, -0.9239, -0.5152), (0.3827, -0.9239, 1.0), (0.1951, -0.9808, -0.5152), (0.1951, -0.9808, 1.0), (-8.742e-08, -1.0, -0.5152), (-8.742e-08, -1.0, 1.0), (-0.1951, -0.9808, -0.5152), (-0.1951, -0.9808, 1.0), (-0.3827, -0.9239, -0.5152), (-0.3827, -0.9239, 1.0), (-0.5556, -0.8315, -0.5152), (-0.5556, -0.8315, 1.0), (-0.7071, -0.7071, -0.5152), (-0.7071, -0.7071, 1.0), (-0.8315, -0.5556, -0.7164), (-0.8315, -0.5556, 1.0), (-0.9239, -0.3827, -0.7164), (-0.9239, -0.3827, 1.0), (-0.9808, -0.1951, -0.6242), (-0.9808, -0.1951, 1.0), (-1.0, 1.938e-08, -0.6242), (-1.0, 1.192e-08, 1.0), (-0.9808, 0.1951, -0.6242), (-0.9808, 0.1951, 1.0), (-0.9239, 0.3827, -0.6242), (-0.9239, 0.3827, 1.0), (-0.8315, 0.5556, -0.979), (-0.8315, 0.5556, 1.0), (-0.7071, 0.7071, -0.979), (-0.7071, 0.7071, 1.0), (-0.5556, 0.8315, -0.979), (-0.5556, 0.8315, 1.0), (-0.3827, 0.9239, -0.979), (-0.3827, 0.9239, 1.0), (-0.1951, 0.9808, -0.979), (-0.1951, 0.9808, 1.0)], [], [(0, 1, 3, 2), (2, 3, 5, 4), (4, 5, 7, 6), (6, 7, 9, 8), (8, 9, 11, 10), (10, 11, 13, 12), (12, 13, 15, 14), (14, 15, 17, 16), (16, 17, 19, 18), (18, 19, 21, 20), (20, 21, 23, 22), (22, 23, 25, 24), (24, 25, 27, 26), (26, 27, 29, 28), (28, 29, 31, 30), (30, 31, 33, 32), (32, 33, 35, 34), (34, 35, 37, 36), (36, 37, 39, 38), (38, 39, 41, 40), (40, 41, 43, 42), (42, 43, 45, 44), (44, 45, 47, 46), (46, 47, 49, 48), (48, 49, 51, 50), (50, 51, 53, 52), (52, 53, 55, 54), (54, 55, 57, 56), (56, 57, 59, 58), (58, 59, 61, 60), (3, 1, 63, 61, 59, 57, 55, 53, 51, 49, 47, 45, 43, 41, 39, 37, 35, 33, 31, 29, 27, 25, 23, 21, 19, 17, 15, 13, 11, 9, 7, 5), (60, 61, 63, 62), (62, 63, 1, 0), (0, 2, 4, 6, 8, 10, 12, 14, 16, 18, 20, 22, 24, 26, 28, 30, 32, 34, 36, 38, 40, 42, 44, 46, 48, 50, 52, 54, 56, 58, 60, 62)])
_uv = me_cylinder_002.uv_layers.new(name='UVMap')
_uv.uv.foreach_set('vector', [1.0, 0.5, 1.0, 1.0, 0.9688, 1.0, 0.9688, 0.5, 0.9688, 0.5, 0.9688, 1.0, 0.9375, 1.0, 0.9375, 0.5, 0.9375, 0.5, 0.9375, 1.0, 0.9062, 1.0, 0.9062, 0.5, 0.9062, 0.5, 0.9062, 1.0, 0.875, 1.0, 0.875, 0.5, 0.875, 0.5, 0.875, 1.0, 0.8438, 1.0, 0.8438, 0.5, 0.8438, 0.5, 0.8438, 1.0, 0.8125, 1.0, 0.8125, 0.5, 0.8125, 0.5, 0.8125, 1.0, 0.7812, 1.0, 0.7812, 0.5, 0.7812, 0.5, 0.7812, 1.0, 0.75, 1.0, 0.75, 0.5, 0.75, 0.5, 0.75, 1.0, 0.7188, 1.0, 0.7188, 0.5, 0.7188, 0.5, 0.7188, 1.0, 0.6875, 1.0, 0.6875, 0.5, 0.6875, 0.5, 0.6875, 1.0, 0.6562, 1.0, 0.6562, 0.5, 0.6562, 0.5, 0.6562, 1.0, 0.625, 1.0, 0.625, 0.5, 0.625, 0.5, 0.625, 1.0, 0.5938, 1.0, 0.5938, 0.5, 0.5938, 0.5, 0.5938, 1.0, 0.5625, 1.0, 0.5625, 0.5, 0.5625, 0.5, 0.5625, 1.0, 0.5312, 1.0, 0.5312, 0.5, 0.5312, 0.5, 0.5312, 1.0, 0.5, 1.0, 0.5, 0.5, 0.5, 0.5, 0.5, 1.0, 0.4688, 1.0, 0.4688, 0.5, 0.4688, 0.5, 0.4688, 1.0, 0.4375, 1.0, 0.4375, 0.5, 0.4375, 0.5, 0.4375, 1.0, 0.4062, 1.0, 0.4062, 0.5, 0.4062, 0.5, 0.4062, 1.0, 0.375, 1.0, 0.375, 0.5, 0.375, 0.5, 0.375, 1.0, 0.3438, 1.0, 0.3438, 0.5, 0.3438, 0.5, 0.3438, 1.0, 0.3125, 1.0, 0.3125, 0.5, 0.3125, 0.5, 0.3125, 1.0, 0.2812, 1.0, 0.2812, 0.5, 0.2812, 0.5, 0.2812, 1.0, 0.25, 1.0, 0.25, 0.5, 0.25, 0.5, 0.25, 1.0, 0.2188, 1.0, 0.2188, 0.5, 0.2188, 0.5, 0.2188, 1.0, 0.1875, 1.0, 0.1875, 0.5, 0.1875, 0.5, 0.1875, 1.0, 0.1562, 1.0, 0.1562, 0.5, 0.1562, 0.5, 0.1562, 1.0, 0.125, 1.0, 0.125, 0.5, 0.125, 0.5, 0.125, 1.0, 0.09375, 1.0, 0.09375, 0.5, 0.09375, 0.5, 0.09375, 1.0, 0.0625, 1.0, 0.0625, 0.5, 0.2968, 0.4854, 0.25, 0.49, 0.2032, 0.4854, 0.1582, 0.4717, 0.1167, 0.4496, 0.08029, 0.4197, 0.05045, 0.3833, 0.02827, 0.3418, 0.01461, 0.2968, 0.01, 0.25, 0.01461, 0.2032, 0.02827, 0.1582, 0.05045, 0.1167, 0.08029, 0.08029, 0.1167, 0.05045, 0.1582, 0.02827, 0.2032, 0.01461, 0.25, 0.01, 0.2968, 0.01461, 0.3418, 0.02827, 0.3833, 0.05045, 0.4197, 0.08029, 0.4496, 0.1167, 0.4717, 0.1582, 0.4854, 0.2032, 0.49, 0.25, 0.4854, 0.2968, 0.4717, 0.3418, 0.4496, 0.3833, 0.4197, 0.4197, 0.3833, 0.4496, 0.3418, 0.4717, 0.0625, 0.5, 0.0625, 1.0, 0.03125, 1.0, 0.03125, 0.5, 0.03125, 0.5, 0.03125, 1.0, 0.0, 1.0, 0.0, 0.5, 0.75, 0.49, 0.7968, 0.4854, 0.8418, 0.4717, 0.8833, 0.4496, 0.9197, 0.4197, 0.9496, 0.3833, 0.9717, 0.3418, 0.9854, 0.2968, 0.99, 0.25, 0.9854, 0.2032, 0.9717, 0.1582, 0.9496, 0.1167, 0.9197, 0.08029, 0.8833, 0.05045, 0.8418, 0.02827, 0.7968, 0.01461, 0.75, 0.01, 0.7032, 0.01461, 0.6582, 0.02827, 0.6167, 0.05045, 0.5803, 0.08029, 0.5504, 0.1167, 0.5283, 0.1582, 0.5146, 0.2032, 0.51, 0.25, 0.5146, 0.2968, 0.5283, 0.3418, 0.5504, 0.3833, 0.5803, 0.4197, 0.6167, 0.4496, 0.6582, 0.4717, 0.7032, 0.4854])
me_cylinder_002.use_remesh_fix_poles = True
me_cylinder_002.use_remesh_preserve_attributes = False
me_cylinder_002.update()
me_cylinder_005 = bpy.data.meshes.new('Cylinder.005')
me_cylinder_005.from_pydata([(0.0, 1.0, -1.0), (0.0, 1.0, 1.0), (0.1951, 0.9808, -1.0), (0.1951, 0.9808, 1.0), (0.3827, 0.9239, -1.0), (0.3827, 0.9239, 1.0), (0.5556, 0.8315, -1.0), (0.5556, 0.8315, 1.0), (0.7071, 0.7071, -1.0), (0.7071, 0.7071, 1.0), (0.8315, 0.5556, -1.0), (0.8315, 0.5556, 1.0), (0.9239, 0.3827, -1.0), (0.9239, 0.3827, 1.0), (0.9808, 0.1951, -1.0), (0.9808, 0.1951, 1.0), (1.0, -4.371e-08, -1.0), (1.0, -4.371e-08, 1.0), (0.9808, -0.1951, -1.0), (0.9808, -0.1951, 1.0), (0.9239, -0.3827, -1.0), (0.9239, -0.3827, 1.0), (0.8315, -0.5556, -1.0), (0.8315, -0.5556, 1.0), (0.7071, -0.7071, -1.0), (0.7071, -0.7071, 1.0), (0.5556, -0.8315, -1.0), (0.5556, -0.8315, 1.0), (0.3827, -0.9239, -1.0), (0.3827, -0.9239, 1.0), (0.1951, -0.9808, -1.0), (0.1951, -0.9808, 1.0), (-8.742e-08, -1.0, -1.0), (-8.742e-08, -1.0, 1.0), (-0.1951, -0.9808, -1.0), (-0.1951, -0.9808, 1.0), (-0.3827, -0.9239, -1.0), (-0.3827, -0.9239, 1.0), (-0.5556, -0.8315, -1.0), (-0.5556, -0.8315, 1.0), (-0.7071, -0.7071, -1.0), (-0.7071, -0.7071, 1.0), (-0.8315, -0.5556, -1.0), (-0.8315, -0.5556, 1.0), (-0.9239, -0.3827, -1.0), (-0.9239, -0.3827, 1.0), (-0.9808, -0.1951, -1.0), (-0.9808, -0.1951, 1.0), (-1.0, 1.192e-08, -1.0), (-1.0, 1.192e-08, 1.0), (-0.9808, 0.1951, -1.0), (-0.9808, 0.1951, 1.0), (-0.9239, 0.3827, -1.0), (-0.9239, 0.3827, 1.0), (-0.8315, 0.5556, -1.0), (-0.8315, 0.5556, 1.0), (-0.7071, 0.7071, -1.0), (-0.7071, 0.7071, 1.0), (-0.5556, 0.8315, -1.0), (-0.5556, 0.8315, 1.0), (-0.3827, 0.9239, -1.0), (-0.3827, 0.9239, 1.0), (-0.1951, 0.9808, -1.0), (-0.1951, 0.9808, 1.0)], [], [(0, 1, 3, 2), (2, 3, 5, 4), (4, 5, 7, 6), (6, 7, 9, 8), (8, 9, 11, 10), (10, 11, 13, 12), (12, 13, 15, 14), (14, 15, 17, 16), (16, 17, 19, 18), (18, 19, 21, 20), (20, 21, 23, 22), (22, 23, 25, 24), (24, 25, 27, 26), (26, 27, 29, 28), (28, 29, 31, 30), (30, 31, 33, 32), (32, 33, 35, 34), (34, 35, 37, 36), (36, 37, 39, 38), (38, 39, 41, 40), (40, 41, 43, 42), (42, 43, 45, 44), (44, 45, 47, 46), (46, 47, 49, 48), (48, 49, 51, 50), (50, 51, 53, 52), (52, 53, 55, 54), (54, 55, 57, 56), (56, 57, 59, 58), (58, 59, 61, 60), (3, 1, 63, 61, 59, 57, 55, 53, 51, 49, 47, 45, 43, 41, 39, 37, 35, 33, 31, 29, 27, 25, 23, 21, 19, 17, 15, 13, 11, 9, 7, 5), (60, 61, 63, 62), (62, 63, 1, 0), (0, 2, 4, 6, 8, 10, 12, 14, 16, 18, 20, 22, 24, 26, 28, 30, 32, 34, 36, 38, 40, 42, 44, 46, 48, 50, 52, 54, 56, 58, 60, 62)])
_uv = me_cylinder_005.uv_layers.new(name='UVMap')
_uv.uv.foreach_set('vector', [1.0, 0.5, 1.0, 1.0, 0.9688, 1.0, 0.9688, 0.5, 0.9688, 0.5, 0.9688, 1.0, 0.9375, 1.0, 0.9375, 0.5, 0.9375, 0.5, 0.9375, 1.0, 0.9062, 1.0, 0.9062, 0.5, 0.9062, 0.5, 0.9062, 1.0, 0.875, 1.0, 0.875, 0.5, 0.875, 0.5, 0.875, 1.0, 0.8438, 1.0, 0.8438, 0.5, 0.8438, 0.5, 0.8438, 1.0, 0.8125, 1.0, 0.8125, 0.5, 0.8125, 0.5, 0.8125, 1.0, 0.7812, 1.0, 0.7812, 0.5, 0.7812, 0.5, 0.7812, 1.0, 0.75, 1.0, 0.75, 0.5, 0.75, 0.5, 0.75, 1.0, 0.7188, 1.0, 0.7188, 0.5, 0.7188, 0.5, 0.7188, 1.0, 0.6875, 1.0, 0.6875, 0.5, 0.6875, 0.5, 0.6875, 1.0, 0.6562, 1.0, 0.6562, 0.5, 0.6562, 0.5, 0.6562, 1.0, 0.625, 1.0, 0.625, 0.5, 0.625, 0.5, 0.625, 1.0, 0.5938, 1.0, 0.5938, 0.5, 0.5938, 0.5, 0.5938, 1.0, 0.5625, 1.0, 0.5625, 0.5, 0.5625, 0.5, 0.5625, 1.0, 0.5312, 1.0, 0.5312, 0.5, 0.5312, 0.5, 0.5312, 1.0, 0.5, 1.0, 0.5, 0.5, 0.5, 0.5, 0.5, 1.0, 0.4688, 1.0, 0.4688, 0.5, 0.4688, 0.5, 0.4688, 1.0, 0.4375, 1.0, 0.4375, 0.5, 0.4375, 0.5, 0.4375, 1.0, 0.4062, 1.0, 0.4062, 0.5, 0.4062, 0.5, 0.4062, 1.0, 0.375, 1.0, 0.375, 0.5, 0.375, 0.5, 0.375, 1.0, 0.3438, 1.0, 0.3438, 0.5, 0.3438, 0.5, 0.3438, 1.0, 0.3125, 1.0, 0.3125, 0.5, 0.3125, 0.5, 0.3125, 1.0, 0.2812, 1.0, 0.2812, 0.5, 0.2812, 0.5, 0.2812, 1.0, 0.25, 1.0, 0.25, 0.5, 0.25, 0.5, 0.25, 1.0, 0.2188, 1.0, 0.2188, 0.5, 0.2188, 0.5, 0.2188, 1.0, 0.1875, 1.0, 0.1875, 0.5, 0.1875, 0.5, 0.1875, 1.0, 0.1562, 1.0, 0.1562, 0.5, 0.1562, 0.5, 0.1562, 1.0, 0.125, 1.0, 0.125, 0.5, 0.125, 0.5, 0.125, 1.0, 0.09375, 1.0, 0.09375, 0.5, 0.09375, 0.5, 0.09375, 1.0, 0.0625, 1.0, 0.0625, 0.5, 0.2968, 0.4854, 0.25, 0.49, 0.2032, 0.4854, 0.1582, 0.4717, 0.1167, 0.4496, 0.08029, 0.4197, 0.05045, 0.3833, 0.02827, 0.3418, 0.01461, 0.2968, 0.01, 0.25, 0.01461, 0.2032, 0.02827, 0.1582, 0.05045, 0.1167, 0.08029, 0.08029, 0.1167, 0.05045, 0.1582, 0.02827, 0.2032, 0.01461, 0.25, 0.01, 0.2968, 0.01461, 0.3418, 0.02827, 0.3833, 0.05045, 0.4197, 0.08029, 0.4496, 0.1167, 0.4717, 0.1582, 0.4854, 0.2032, 0.49, 0.25, 0.4854, 0.2968, 0.4717, 0.3418, 0.4496, 0.3833, 0.4197, 0.4197, 0.3833, 0.4496, 0.3418, 0.4717, 0.0625, 0.5, 0.0625, 1.0, 0.03125, 1.0, 0.03125, 0.5, 0.03125, 0.5, 0.03125, 1.0, 0.0, 1.0, 0.0, 0.5, 0.75, 0.49, 0.7968, 0.4854, 0.8418, 0.4717, 0.8833, 0.4496, 0.9197, 0.4197, 0.9496, 0.3833, 0.9717, 0.3418, 0.9854, 0.2968, 0.99, 0.25, 0.9854, 0.2032, 0.9717, 0.1582, 0.9496, 0.1167, 0.9197, 0.08029, 0.8833, 0.05045, 0.8418, 0.02827, 0.7968, 0.01461, 0.75, 0.01, 0.7032, 0.01461, 0.6582, 0.02827, 0.6167, 0.05045, 0.5803, 0.08029, 0.5504, 0.1167, 0.5283, 0.1582, 0.5146, 0.2032, 0.51, 0.25, 0.5146, 0.2968, 0.5283, 0.3418, 0.5504, 0.3833, 0.5803, 0.4197, 0.6167, 0.4496, 0.6582, 0.4717, 0.7032, 0.4854])
me_cylinder_005.use_remesh_fix_poles = True
me_cylinder_005.use_remesh_preserve_attributes = False
me_cylinder_005.update()
me_cube_002 = bpy.data.meshes.new('Cube.002')
me_cube_002.from_pydata([(-1.0, -1.0, -1.0), (-1.0, -1.0, 1.0), (-1.0, 1.0, -1.0), (-1.0, 1.0, 1.0), (1.0, -1.0, -1.0), (1.0, -1.0, 1.0), (1.0, 1.0, -1.0), (1.0, 1.0, 1.0)], [], [(0, 1, 3, 2), (2, 3, 7, 6), (6, 7, 5, 4), (4, 5, 1, 0), (2, 6, 4, 0), (7, 3, 1, 5)])
_uv = me_cube_002.uv_layers.new(name='UVMap')
_uv.uv.foreach_set('vector', [0.375, 0.0, 0.625, 0.0, 0.625, 0.25, 0.375, 0.25, 0.375, 0.25, 0.625, 0.25, 0.625, 0.5, 0.375, 0.5, 0.375, 0.5, 0.625, 0.5, 0.625, 0.75, 0.375, 0.75, 0.375, 0.75, 0.625, 0.75, 0.625, 1.0, 0.375, 1.0, 0.125, 0.5, 0.375, 0.5, 0.375, 0.75, 0.125, 0.75, 0.625, 0.5, 0.875, 0.5, 0.875, 0.75, 0.625, 0.75])
me_cube_002.use_remesh_fix_poles = True
me_cube_002.use_remesh_preserve_attributes = False
me_cube_002.update()

# ---- objects
ob_tbs_source_one_v4_caddx_antenna_mount_v01 = bpy.data.objects.new('TBS_Source_One_V4_Caddx_Antenna_Mount_v01', me_tbs_source_one_v4_caddx_antenna_mount_v01)
ob_cylinder = bpy.data.objects.new('Cylinder', me_cylinder)
ob_cube = bpy.data.objects.new('Cube', me_cube_001)
ob_cylinder_001 = bpy.data.objects.new('Cylinder.001', me_cylinder_001)
ob_cylinder_002 = bpy.data.objects.new('Cylinder.002', me_cylinder_002)
ob_cylinder_003 = bpy.data.objects.new('Cylinder.003', me_cylinder_005)
ob_cube_001 = bpy.data.objects.new('Cube.001', me_cube_002)

# ---- transforms, parenting, visibility, modifiers, constraints
ob_tbs_source_one_v4_caddx_antenna_mount_v01.location = (-34.74, 0.0, 0.0)
ob_cylinder.location = (12.0, 2.487, 4.257)
ob_cylinder.scale = (3.98, 3.98, 4.257)
ob_cylinder.display_type = 'WIRE'
ob_cube.location = (0.0, 2.531, 4.223)
ob_cube.scale = (13.72, 2.495, 4.223)
_m = ob_cube.modifiers.new('Boolean', 'BOOLEAN')
_m.object = ob_cylinder
_m.operation = 'UNION'
_m.use_hole_tolerant = True
_m = ob_cube.modifiers.new('Boolean.001', 'BOOLEAN')
_m.object = ob_cylinder_001
_m.use_hole_tolerant = True
_m = ob_cube.modifiers.new('Boolean.002', 'BOOLEAN')
_m.object = ob_cylinder_002
_m.operation = 'UNION'
_m.use_hole_tolerant = True
_m = ob_cube.modifiers.new('Boolean.003', 'BOOLEAN')
_m.object = ob_cylinder_003
_m.use_hole_tolerant = True
_m = ob_cube.modifiers.new('Boolean.004', 'BOOLEAN')
_m.object = ob_cube_001
_m = ob_cube.modifiers.new('Mirror', 'MIRROR')
_m.use_clip = True
ob_cylinder_001.location = (12.0, 2.487, 4.257)
ob_cylinder_001.scale = (2.532, 2.532, 4.747)
ob_cylinder_001.display_type = 'WIRE'
ob_cylinder_002.location = (-8.144e-16, 6.14, 10.45)
ob_cylinder_002.rotation_euler = (-0.5104, -1.085e-16, 2.83e-17)
ob_cylinder_002.scale = (3.98, 3.98, 9.884)
ob_cylinder_002.display_type = 'WIRE'
ob_cylinder_003.location = (-8.674e-16, 6.378, 10.87)
ob_cylinder_003.rotation_euler = (-0.5104, -1.085e-16, 2.83e-17)
ob_cylinder_003.scale = (2.203, 2.203, 14.31)
ob_cylinder_003.display_type = 'WIRE'
ob_cube_001.location = (2.669e-15, 3.47, 12.02)
ob_cube_001.rotation_euler = (-0.5053, -1.075e-16, 2.775e-17)
ob_cube_001.scale = (0.6774, 1.313, 17.59)
ob_cube_001.display_type = 'WIRE'

# ---- collection membership
col_collection.objects.link(ob_tbs_source_one_v4_caddx_antenna_mount_v01)
col_collection.objects.link(ob_cylinder)
col_collection.objects.link(ob_cube)
col_collection.objects.link(ob_cylinder_001)
col_collection.objects.link(ob_cylinder_002)
col_collection.objects.link(ob_cylinder_003)
col_collection.objects.link(ob_cube_001)

# ---- scene / render settings (as saved in the file)
scene.frame_start = 1; scene.frame_end = 250; scene.frame_set(1)
scene.render.engine = 'BLENDER_EEVEE_NEXT'
scene.cycles.sampling_pattern = 'TABULATED_SOBOL'
scene.cycles.use_light_tree = False
scene.view_settings.view_transform = 'Filmic'
bpy.context.view_layer.update()

# ---- added for rendering (the .blend has no active camera and no usable light): camera, sun
cam_auto = bpy.data.cameras.new('AutoCamera')
cam_auto.lens = 50.0
cam_auto.sensor_width = 36.0
cam_auto.clip_end = 1253.27
ob_auto_camera = bpy.data.objects.new('AutoCamera', cam_auto)
scene.collection.objects.link(ob_auto_camera)
ob_auto_camera.location = (54.0336, -80.929, 69.1486)
ob_auto_camera.rotation_euler = (1.09748, -7.21219e-08, 0.694738)
scene.camera = ob_auto_camera
light_auto_sun = bpy.data.lights.new('AutoSun', 'SUN')
light_auto_sun.energy = 3.0
light_auto_sun.angle = 0.0523599
ob_auto_sun = bpy.data.objects.new('AutoSun', light_auto_sun)
scene.collection.objects.link(ob_auto_sun)
ob_auto_sun.rotation_euler = (0.872665, 0.174533, 0.523599)
bpy.context.view_layer.update()
